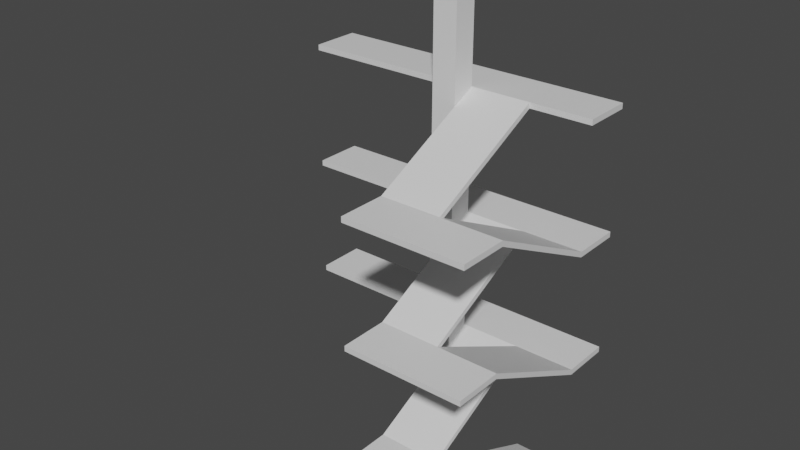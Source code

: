 # Source: onlyslopes.blend  (saved by Blender 3.0.42; exported with 4.5.12 LTS)
import bpy
from mathutils import Matrix  # noqa: F401  (used for matrix-valued properties, if any)

bpy.ops.wm.read_factory_settings(use_empty=True)
scene = bpy.context.scene
scene.name = 'Scene'

# ---- collections
col_collection = bpy.data.collections.new('Collection'); scene.collection.children.link(col_collection)

# ---- materials (node trees are filled in below, after node groups)
mat_material_002 = bpy.data.materials.new('Material.002')
mat_material_002.alpha_threshold = 0.0
mat_material_002.use_transparent_shadow = False
mat_material_002.line_color = (0.0, 0.0, 0.0, 1.0)
mat_material = bpy.data.materials.new('Material')
mat_material.alpha_threshold = 0.0
mat_material.use_transparent_shadow = False
mat_material.line_color = (0.0, 0.0, 0.0, 1.0)
mat_material_001 = bpy.data.materials.new('Material.001')
mat_material_001.alpha_threshold = 0.0
mat_material_001.use_transparent_shadow = False
mat_material_001.line_color = (0.0, 0.0, 0.0, 1.0)

# ---- material node trees
mat_material_002.use_nodes = True; mat_material_002.node_tree.nodes.clear()
_N = mat_material_002.node_tree.nodes; _L = mat_material_002.node_tree.links
n0 = _N.new('ShaderNodeOutputMaterial'); n0.name = 'Material Output'; n0.location = (300, 300)
n1 = _N.new('ShaderNodeBsdfPrincipled'); n1.name = 'Principled BSDF'; n1.location = (10, 300)
n1.distribution = 'GGX'
n1.subsurface_method = 'BURLEY'
n1.inputs[2].default_value = 0.4
n1.inputs[3].default_value = 1.45
n1.inputs[27].default_value = (0.0, 0.0, 0.0, 1.0)
n1.inputs[28].default_value = 1.0
_L.new(n1.outputs[0], n0.inputs[0])
n0.is_active_output = True
mat_material.use_nodes = True; mat_material.node_tree.nodes.clear()
_N = mat_material.node_tree.nodes; _L = mat_material.node_tree.links
n0 = _N.new('ShaderNodeOutputMaterial'); n0.name = 'Material Output'; n0.location = (300, 300)
n1 = _N.new('ShaderNodeBsdfPrincipled'); n1.name = 'Principled BSDF'; n1.location = (10, 300)
n1.distribution = 'GGX'
n1.subsurface_method = 'BURLEY'
n1.inputs[2].default_value = 0.4
n1.inputs[3].default_value = 1.45
n1.inputs[27].default_value = (0.0, 0.0, 0.0, 1.0)
n1.inputs[28].default_value = 1.0
_L.new(n1.outputs[0], n0.inputs[0])
n0.is_active_output = True
mat_material_001.use_nodes = True; mat_material_001.node_tree.nodes.clear()
_N = mat_material_001.node_tree.nodes; _L = mat_material_001.node_tree.links
n0 = _N.new('ShaderNodeOutputMaterial'); n0.name = 'Material Output'; n0.location = (300, 300)
n1 = _N.new('ShaderNodeBsdfPrincipled'); n1.name = 'Principled BSDF'; n1.location = (10, 300)
n1.distribution = 'GGX'
n1.subsurface_method = 'BURLEY'
n1.inputs[2].default_value = 0.4
n1.inputs[3].default_value = 1.45
n1.inputs[27].default_value = (0.0, 0.0, 0.0, 1.0)
n1.inputs[28].default_value = 1.0
_L.new(n1.outputs[0], n0.inputs[0])
n0.is_active_output = True

# ---- world
world_world = bpy.data.worlds.new('World'); scene.world = world_world
world_world.use_nodes = True; world_world.node_tree.nodes.clear()
_N = world_world.node_tree.nodes; _L = world_world.node_tree.links
n0 = _N.new('ShaderNodeOutputWorld'); n0.name = 'World Output'; n0.location = (300, 300)
n1 = _N.new('ShaderNodeBackground'); n1.name = 'Background'; n1.location = (10, 300)
n1.inputs[0].default_value = (0.05088, 0.05088, 0.05088, 1.0)
_L.new(n1.outputs[0], n0.inputs[0])
n0.is_active_output = True
world_world.color = (0.05088, 0.05088, 0.05088)
world_world.use_sun_shadow = False
world_world.sun_shadow_jitter_overblur = 0.0

# ---- meshes
me_cube_005 = bpy.data.meshes.new('Cube.005')
me_cube_005.from_pydata([(6.0, -10.0, 25.0), (11.0, -10.0, 25.0), (6.0, -9.0, 24.55), (6.0, -10.0, 24.55), (6.0, -9.0, 25.0), (11.0, -9.0, 25.0), (11.0, -10.0, 24.55), (11.0, -9.0, 24.55), (11.0, -9.0, 24.55), (11.0, -13.0, 24.55), (11.0, -13.0, 25.0), (10.97, 1.022, 19.55), (6.0, -9.0, 24.55), (5.967, 1.004, 19.55), (6.0, -13.0, 24.55), (6.0, -13.0, 25.0), (6.0, -13.0, 25.0), (11.0, -13.0, 25.0), (11.0, -13.0, 24.55), (6.0, -13.0, 24.55), (1.0, -10.0, 24.55), (1.0, -10.0, 25.0), (1.0, -9.0, 25.0), (1.0, -9.0, 24.55), (1.0, -13.0, 24.55), (1.0, -13.0, 25.0), (5.963, 2.004, 30.0), (0.9634, 1.985, 30.0), (5.963, 2.004, 29.55), (5.967, 1.004, 30.0), (0.967, 0.9853, 30.0), (0.9634, 1.985, 29.55), (0.9524, 4.985, 29.55), (0.967, 0.9853, 29.55), (5.952, 5.004, 29.55), (5.967, 1.004, 29.55), (5.952, 5.004, 29.55), (5.952, 5.004, 30.0), (5.967, 1.004, 29.55), (0.9524, 4.985, 30.0), (0.9524, 4.985, 29.55), (0.967, 0.9853, 29.55), (-14.03, 0.9486, 30.0), (-14.04, 1.949, 30.0), (-14.04, 1.949, 29.55), (-14.03, 0.9486, 29.55), (-14.05, 4.949, 30.0), (-14.05, 4.949, 29.55), (1.0, 1.0, 40.0), (1.0, 1.0, 20.0), (1.0, -1.0, 40.0), (1.0, -1.0, 20.0), (-1.0, 1.0, 40.0), (-1.0, 1.0, 20.0), (-1.0, -1.0, 40.0), (-1.0, -1.0, 20.0), (10.96, 2.022, 29.55), (10.96, 2.022, 30.0), (10.97, 1.022, 30.0), (10.97, 1.022, 29.55), (10.95, 5.022, 29.55), (10.95, 5.022, 30.0), (6.0, -10.0, 0.0), (6.0, -10.0, 5.0), (6.0, 2.0, 0.0), (11.0, -10.0, 0.0), (11.0, -10.0, 5.0), (11.0, 2.0, 0.0), (6.0, 0.0, 0.0), (6.0, -9.0, 0.0), (6.0, -10.0, 0.4545), (6.0, -10.0, 0.9091), (6.0, -10.0, 1.364), (6.0, -10.0, 1.818), (6.0, -10.0, 2.273), (6.0, -10.0, 2.727), (6.0, -10.0, 3.182), (6.0, -10.0, 3.636), (6.0, -10.0, 4.091), (6.0, -10.0, 4.545), (6.0, -9.0, 5.0), (6.0, 1.0, 0.4545), (11.0, 1.0, 0.4545), (11.0, -9.0, 0.0), (11.0, 0.0, 0.0), (11.0, -9.0, 5.0), (11.0, -10.0, 4.545), (11.0, -10.0, 4.091), (11.0, -10.0, 3.636), (11.0, -10.0, 3.182), (11.0, -10.0, 2.727), (11.0, -10.0, 2.273), (11.0, -10.0, 1.818), (11.0, -10.0, 1.364), (11.0, -10.0, 0.9091), (11.0, -10.0, 0.4545), (11.0, 0.0, 0.4545), (6.0, 0.0, 0.0), (11.0, 0.0, 0.0), (11.0, 0.0, 0.4545), (6.0, 0.0, 0.4545), (6.0, 0.0, 0.4545), (11.0, 0.0, 0.4545), (11.0, 0.0, 0.0), (6.0, 0.0, 0.0), (11.0, -9.0, 0.4545), (11.0, -9.0, 0.9091), (11.0, -9.0, 1.364), (11.0, -9.0, 1.818), (11.0, -9.0, 2.273), (11.0, -9.0, 2.727), (11.0, -9.0, 3.182), (11.0, -9.0, 3.636), (11.0, -9.0, 4.091), (11.0, -9.0, 4.545), (6.0, -9.0, 0.4545), (6.0, 0.0, 0.4545), (6.0, -9.0, 0.9091), (6.0, -9.0, 1.364), (6.0, -9.0, 1.818), (6.0, -9.0, 2.273), (6.0, -9.0, 2.727), (6.0, -9.0, 3.182), (6.0, -9.0, 3.636), (6.0, -9.0, 4.091), (6.0, -9.0, 4.545), (6.0, -13.0, 4.545), (6.0, -13.0, 5.0), (11.0, -13.0, 0.4545), (11.0, -13.0, 0.0), (6.0, -13.0, 0.0), (6.0, -13.0, 0.4545), (6.0, -13.0, 0.9091), (6.0, -13.0, 1.364), (6.0, -13.0, 1.818), (6.0, -13.0, 2.273), (6.0, -13.0, 2.727), (6.0, -13.0, 3.182), (6.0, -13.0, 3.636), (6.0, -13.0, 4.091), (11.0, -13.0, 5.0), (11.0, -13.0, 4.545), (11.0, -13.0, 4.091), (11.0, -13.0, 3.636), (11.0, -13.0, 3.182), (11.0, -13.0, 2.727), (11.0, -13.0, 2.273), (11.0, -13.0, 1.818), (11.0, -13.0, 1.364), (11.0, -13.0, 0.9091), (1.0, -10.0, 4.545), (1.0, -10.0, 5.0), (1.0, -9.0, 5.0), (1.0, -9.0, 4.545), (1.0, -13.0, 4.545), (1.0, -13.0, 5.0), (5.963, 2.004, 10.0), (0.9634, 1.985, 10.0), (5.963, 2.004, 9.545), (5.967, 1.004, 10.0), (0.967, 0.9853, 10.0), (0.9634, 1.985, 9.545), (0.967, 0.9853, 9.545), (5.967, 1.004, 9.545), (5.952, 5.004, 9.545), (5.952, 5.004, 10.0), (0.9524, 4.985, 10.0), (0.9524, 4.985, 9.545), (-14.03, 0.9486, 10.0), (-14.04, 1.949, 10.0), (-14.04, 1.949, 9.545), (-14.03, 0.9486, 9.545), (-14.05, 4.949, 10.0), (-14.05, 4.949, 9.545), (1.0, 1.0, 10.0), (1.0, 1.0, 0.0), (1.0, -1.0, 10.0), (1.0, -1.0, 0.0), (-1.0, 1.0, 10.0), (-1.0, 1.0, 0.0), (-1.0, -1.0, 10.0), (-1.0, -1.0, 0.0), (10.96, 2.022, 9.545), (10.96, 2.022, 10.0), (10.97, 1.022, 10.0), (10.97, 1.022, 9.545), (10.95, 5.022, 9.545), (10.95, 5.022, 10.0), (6.0, -10.0, 15.0), (11.0, -10.0, 15.0), (6.0, -10.0, 14.55), (6.0, -9.0, 15.0), (11.0, -9.0, 15.0), (11.0, -10.0, 14.55), (11.0, -9.0, 14.55), (11.0, -13.0, 14.55), (6.0, -13.0, 14.55), (6.0, -9.0, 14.55), (6.0, -13.0, 14.55), (6.0, -13.0, 15.0), (11.0, -10.0, 14.55), (11.0, -13.0, 15.0), (11.0, -13.0, 14.55), (6.0, -10.0, 14.55), (1.0, -10.0, 14.55), (1.0, -10.0, 15.0), (1.0, -9.0, 15.0), (1.0, -9.0, 14.55), (1.0, -13.0, 14.55), (1.0, -13.0, 15.0), (5.963, 2.004, 20.0), (0.9634, 1.985, 20.0), (5.963, 2.004, 19.55), (5.967, 1.004, 20.0), (0.967, 0.9853, 20.0), (0.9634, 1.985, 19.55), (0.967, 0.9853, 19.55), (5.967, 1.004, 19.55), (5.952, 5.004, 19.55), (5.952, 5.004, 20.0), (0.9524, 4.985, 20.0), (0.9524, 4.985, 19.55), (-14.03, 0.9486, 20.0), (-14.04, 1.949, 20.0), (-14.04, 1.949, 19.55), (-14.03, 0.9486, 19.55), (-14.05, 4.949, 20.0), (-14.05, 4.949, 19.55), (1.0, 1.0, 20.0), (1.0, 1.0, 10.0), (1.0, -1.0, 20.0), (1.0, -1.0, 10.0), (-1.0, 1.0, 20.0), (-1.0, 1.0, 10.0), (-1.0, -1.0, 20.0), (-1.0, -1.0, 10.0), (10.96, 2.022, 19.55), (10.96, 2.022, 20.0), (10.97, 1.022, 20.0), (10.97, 1.022, 19.55), (10.95, 5.022, 19.55), (10.95, 5.022, 20.0)], [], [(8, 5, 1, 6), (5, 4, 0, 1), (12, 3, 20, 23), (8, 12, 4, 5), (3, 14, 24, 20), (6, 1, 17, 18), (1, 0, 15, 17), (20, 21, 22, 23), (21, 20, 24, 25), (4, 12, 23, 22), (14, 15, 25, 24), (15, 0, 21, 25), (0, 4, 22, 21), (31, 33, 45, 44), (30, 29, 26, 27), (36, 40, 39, 37), (29, 4, 12, 38), (29, 30, 22, 4), (38, 12, 23, 41), (37, 26, 57, 61), (33, 35, 29, 30), (36, 37, 61, 60), (30, 27, 43, 42), (41, 32, 34, 38), (35, 33, 41, 38), (40, 36, 34, 32), (27, 26, 37, 39), (45, 42, 43, 44), (44, 43, 46, 47), (33, 30, 42, 45), (27, 39, 46, 43), (39, 40, 47, 46), (40, 31, 44, 47), (48, 52, 54, 50), (51, 50, 54, 55), (55, 54, 52, 53), (53, 49, 51, 55), (49, 48, 50, 51), (53, 52, 48, 49), (56, 57, 58, 59), (57, 56, 60, 61), (26, 29, 58, 57), (28, 36, 60, 56), (35, 28, 56, 59), (29, 35, 59, 58), (41, 23, 22, 30), (114, 85, 66, 86), (85, 80, 63, 66), (64, 67, 98, 97), (83, 105, 95, 65), (105, 106, 94, 95), (106, 107, 93, 94), (107, 108, 92, 93), (108, 109, 91, 92), (109, 110, 90, 91), (110, 111, 89, 90), (111, 112, 88, 89), (112, 113, 87, 88), (113, 114, 86, 87), (67, 82, 96, 84), (98, 99, 100, 97), (101, 104, 97, 100), (103, 102, 99, 98), (84, 96, 102, 103), (81, 82, 67, 64), (68, 116, 81, 64), (62, 70, 115, 69), (70, 71, 117, 115), (71, 72, 118, 117), (72, 73, 119, 118), (73, 74, 120, 119), (74, 75, 121, 120), (75, 76, 122, 121), (76, 77, 123, 122), (77, 78, 124, 123), (78, 79, 125, 124), (116, 68, 104, 101), (125, 79, 150, 153), (85, 82, 81, 80), (91, 90, 145, 146), (132, 131, 130, 129, 128, 149, 148, 147, 146, 145, 144, 143, 142, 141, 140, 127, 126, 139, 138, 137, 136, 135, 134, 133), (75, 74, 135, 136), (92, 91, 146, 147), (76, 75, 136, 137), (79, 126, 154, 150), (93, 92, 147, 148), (77, 76, 137, 138), (86, 66, 140, 141), (70, 62, 130, 131), (94, 93, 148, 149), (78, 77, 138, 139), (87, 86, 141, 142), (71, 70, 131, 132), (95, 94, 149, 128), (79, 78, 139, 126), (88, 87, 142, 143), (72, 71, 132, 133), (62, 65, 129, 130), (89, 88, 143, 144), (73, 72, 133, 134), (66, 63, 127, 140), (90, 89, 144, 145), (65, 95, 128, 129), (74, 73, 134, 135), (150, 151, 152, 153), (151, 150, 154, 155), (80, 125, 153, 152), (126, 127, 155, 154), (127, 63, 151, 155), (63, 80, 152, 151), (161, 162, 171, 170), (160, 159, 156, 157), (164, 167, 166, 165), (162, 153, 152, 160), (163, 159, 80, 125), (159, 160, 152, 80), (125, 153, 162, 163), (165, 156, 183, 187), (162, 163, 159, 160), (164, 165, 187, 186), (160, 157, 169, 168), (157, 156, 165, 166), (171, 168, 169, 170), (170, 169, 172, 173), (162, 160, 168, 171), (157, 166, 172, 169), (166, 167, 173, 172), (167, 161, 170, 173), (174, 178, 180, 176), (177, 176, 180, 181), (181, 180, 178, 179), (179, 175, 177, 181), (175, 174, 176, 177), (179, 178, 174, 175), (182, 183, 184, 185), (183, 182, 186, 187), (156, 159, 184, 183), (158, 164, 186, 182), (163, 158, 182, 185), (159, 184, 185, 163), (161, 158, 163, 162), (158, 161, 167, 164), (194, 192, 189, 193), (192, 191, 188, 189), (197, 190, 204, 207), (194, 192, 191, 197), (190, 198, 208, 204), (193, 189, 201, 202), (189, 188, 199, 201), (204, 205, 206, 207), (205, 204, 208, 209), (191, 206, 207, 197), (198, 199, 209, 208), (199, 188, 205, 209), (188, 191, 206, 205), (215, 216, 225, 224), (214, 213, 210, 211), (218, 221, 220, 219), (219, 210, 237, 241), (216, 217, 213, 214), (218, 219, 241, 240), (214, 211, 223, 222), (216, 207, 206, 214), (217, 213, 191, 197), (213, 214, 206, 191), (211, 210, 219, 220), (225, 222, 223, 224), (224, 223, 226, 227), (216, 214, 222, 225), (211, 220, 226, 223), (220, 221, 227, 226), (221, 215, 224, 227), (228, 232, 234, 230), (231, 230, 234, 235), (235, 234, 232, 233), (233, 229, 231, 235), (229, 228, 230, 231), (233, 232, 228, 229), (236, 237, 238, 239), (237, 236, 240, 241), (210, 213, 238, 237), (212, 218, 240, 236), (217, 212, 236, 239), (213, 217, 239, 238), (217, 197, 207, 216), (216, 221, 218, 217), (18, 17, 10, 9), (239, 11, 13, 217), (19, 9, 10, 16), (15, 14, 19, 16), (6, 3, 12, 8), (3, 6, 18, 14), (13, 2, 4, 213), (11, 238, 5, 7), (238, 213, 4, 5), (13, 11, 7, 2), (12, 2, 7, 8), (198, 202, 201, 199), (193, 190, 197, 194), (203, 200, 195, 196), (198, 190, 203, 196), (193, 202, 195, 200), (86, 79, 125, 114), (100, 99, 114, 125), (114, 99, 82, 85), (125, 80, 81, 100), (105, 83, 114, 113, 112, 111, 110, 109, 108, 107, 106), (115, 117, 118, 119, 120, 121, 122, 123, 124, 125, 114, 83, 69), (69, 83, 65, 62), (194, 197, 163, 185), (184, 159, 191, 192), (185, 184, 192, 194), (197, 191, 159, 163)])
me_cube_005.polygons.foreach_set('material_index', [0, 0, 0, 0, 0, 0, 0, 0, 0, 0, 0, 0, 0, 0, 0, 0, 0, 0, 0, 0, 0, 0, 0, 0, 0, 0, 0, 0, 0, 0, 0, 0, 0, 0, 0, 0, 0, 0, 0, 0, 0, 0, 0, 0, 0, 0, 1, 1, 1, 1, 1, 1, 1, 1, 1, 1, 1, 1, 1, 1, 1, 1, 1, 1, 1, 1, 1, 1, 1, 1, 1, 1, 1, 1, 1, 1, 1, 1, 1, 1, 1, 1, 1, 1, 1, 1, 1, 1, 1, 1, 1, 1, 1, 1, 1, 1, 1, 1, 1, 1, 1, 1, 1, 1, 1, 1, 1, 1, 1, 1, 1, 1, 1, 0, 0, 0, 0, 1, 1, 1, 1, 1, 1, 1, 1, 1, 1, 1, 1, 1, 1, 1, 1, 1, 1, 1, 1, 1, 1, 1, 0, 1, 2, 2, 2, 2, 2, 2, 2, 2, 2, 2, 2, 2, 2, 2, 2, 2, 2, 2, 2, 2, 2, 2, 2, 2, 2, 2, 2, 2, 2, 2, 2, 2, 2, 2, 2, 2, 2, 2, 2, 2, 2, 2, 2, 2, 0, 2, 0, 0, 0, 0, 0, 0, 0, 2, 0, 2, 0, 2, 2, 2, 0, 1, 1, 1, 0, 0, 1, 0, 0, 0, 0])
_uv = me_cube_005.uv_layers.new(name='UVMap')
_uv.uv.foreach_set('vector', [0.6023, 0.7273, 0.625, 0.7273, 0.625, 0.75, 0.6023, 0.75, 0.625, 0.7273, 0.875, 0.7273, 0.875, 0.75, 0.625, 0.75, 0.6023, 0.02273, 0.6023, 0.0, 0.6023, 0.0, 0.6023, 0.02273, 0.6023, 0.7273, 0.6023, 0.02273, 0.625, 0.02273, 0.625, 0.7273, 0.6023, 0.0, 0.6023, 0.0, 0.6023, 0.0, 0.6023, 0.0, 0.6023, 0.75, 0.625, 0.75, 0.625, 0.75, 0.6023, 0.75, 0.625, 0.75, 0.875, 0.75, 0.875, 0.75, 0.625, 0.75, 0.6023, 0.0, 0.625, 0.0, 0.625, 0.02273, 0.6023, 0.02273, 0.625, 0.0, 0.6023, 0.0, 0.6023, 0.0, 0.625, 0.0, 0.625, 0.02273, 0.6023, 0.02273, 0.6023, 0.02273, 0.625, 0.02273, 0.6023, 1.0, 0.625, 1.0, 0.625, 1.0, 0.6023, 1.0, 0.875, 0.75, 0.875, 0.75, 0.875, 0.75, 0.875, 0.75, 0.875, 0.75, 0.875, 0.7273, 0.875, 0.7273, 0.875, 0.75, 0.6023, 0.75, 0.6023, 0.7273, 0.6023, 0.7273, 0.6023, 0.75, 0.625, 0.7273, 0.875, 0.7273, 0.875, 0.75, 0.625, 0.75, 0.6023, 1.0, 0.6023, 0.75, 0.625, 0.75, 0.875, 0.75, 0.875, 0.7273, 0.625, 0.02273, 0.6023, 0.02273, 0.6023, 0.02273, 0.875, 0.7273, 0.625, 0.7273, 0.625, 0.02273, 0.625, 0.02273, 0.6023, 0.02273, 0.6023, 0.02273, 0.6023, 0.02273, 0.6023, 0.7273, 0.875, 0.75, 0.875, 0.75, 0.875, 0.75, 0.875, 0.75, 0.6023, 0.7273, 0.6023, 0.02273, 0.625, 0.02273, 0.625, 0.7273, 0.6023, 1.0, 0.625, 1.0, 0.625, 1.0, 0.6023, 1.0, 0.625, 0.7273, 0.625, 0.75, 0.625, 0.75, 0.625, 0.7273, 0.6023, 0.7273, 0.6023, 0.75, 0.6023, 1.0, 0.6023, 0.02273, 0.6023, 0.02273, 0.6023, 0.7273, 0.6023, 0.7273, 0.6023, 0.02273, 0.6023, 0.75, 0.6023, 1.0, 0.6023, 1.0, 0.6023, 0.75, 0.625, 0.75, 0.875, 0.75, 0.875, 0.75, 0.625, 0.75, 0.6023, 0.7273, 0.625, 0.7273, 0.625, 0.75, 0.6023, 0.75, 0.6023, 0.75, 0.625, 0.75, 0.625, 0.75, 0.6023, 0.75, 0.6023, 0.7273, 0.625, 0.7273, 0.625, 0.7273, 0.6023, 0.7273, 0.625, 0.75, 0.625, 0.75, 0.625, 0.75, 0.625, 0.75, 0.625, 0.75, 0.6023, 0.75, 0.6023, 0.75, 0.625, 0.75, 0.6023, 0.75, 0.6023, 0.75, 0.6023, 0.75, 0.6023, 0.75, 0.625, 0.5, 0.875, 0.5, 0.875, 0.75, 0.625, 0.75, 0.375, 0.75, 0.625, 0.75, 0.625, 1.0, 0.375, 1.0, 0.375, 0.0, 0.625, 0.0, 0.625, 0.25, 0.375, 0.25, 0.125, 0.5, 0.375, 0.5, 0.375, 0.75, 0.125, 0.75, 0.375, 0.5, 0.625, 0.5, 0.625, 0.75, 0.375, 0.75, 0.375, 0.25, 0.625, 0.25, 0.625, 0.5, 0.375, 0.5, 0.6023, 0.0, 0.625, 0.0, 0.625, 0.02273, 0.6023, 0.02273, 0.625, 0.0, 0.6023, 0.0, 0.6023, 0.0, 0.625, 0.0, 0.875, 0.75, 0.875, 0.7273, 0.875, 0.7273, 0.875, 0.75, 0.6023, 0.0, 0.6023, 0.0, 0.6023, 0.0, 0.6023, 0.0, 0.6023, 0.02273, 0.6023, 0.0, 0.6023, 0.0, 0.6023, 0.02273, 0.625, 0.02273, 0.6023, 0.02273, 0.6023, 0.02273, 0.625, 0.02273, 0.6023, 0.7273, 0.6023, 0.02273, 0.625, 0.02273, 0.625, 0.7273, 0.6023, 0.7273, 0.625, 0.7273, 0.625, 0.75, 0.6023, 0.75, 0.625, 0.7273, 0.875, 0.7273, 0.875, 0.75, 0.625, 0.75, 0.375, 0.25, 0.375, 0.5, 0.375, 0.5227, 0.375, 0.2273, 0.375, 0.7273, 0.3977, 0.7273, 0.3977, 0.75, 0.375, 0.75, 0.3977, 0.7273, 0.4205, 0.7273, 0.4205, 0.75, 0.3977, 0.75, 0.4205, 0.7273, 0.4432, 0.7273, 0.4432, 0.75, 0.4205, 0.75, 0.4432, 0.7273, 0.4659, 0.7273, 0.4659, 0.75, 0.4432, 0.75, 0.4659, 0.7273, 0.4886, 0.7273, 0.4886, 0.75, 0.4659, 0.75, 0.4886, 0.7273, 0.5114, 0.7273, 0.5114, 0.75, 0.4886, 0.75, 0.5114, 0.7273, 0.5341, 0.7273, 0.5341, 0.75, 0.5114, 0.75, 0.5341, 0.7273, 0.5568, 0.7273, 0.5568, 0.75, 0.5341, 0.75, 0.5568, 0.7273, 0.5795, 0.7273, 0.5795, 0.75, 0.5568, 0.75, 0.5795, 0.7273, 0.6023, 0.7273, 0.6023, 0.75, 0.5795, 0.75, 0.375, 0.5, 0.3977, 0.5, 0.3977, 0.5227, 0.375, 0.5227, 0.375, 0.5227, 0.3977, 0.5227, 0.3977, 0.2273, 0.375, 0.2273, 0.3977, 0.2273, 0.375, 0.2273, 0.375, 0.2273, 0.3977, 0.2273, 0.375, 0.5227, 0.3977, 0.5227, 0.3977, 0.5227, 0.375, 0.5227, 0.375, 0.5227, 0.3977, 0.5227, 0.3977, 0.5227, 0.375, 0.5227, 0.3977, 0.25, 0.3977, 0.5, 0.375, 0.5, 0.375, 0.25, 0.375, 0.2273, 0.3977, 0.2273, 0.3977, 0.25, 0.375, 0.25, 0.375, 0.0, 0.3977, 0.0, 0.3977, 0.02273, 0.375, 0.02273, 0.3977, 0.0, 0.4205, 0.0, 0.4205, 0.02273, 0.3977, 0.02273, 0.4205, 0.0, 0.4432, 0.0, 0.4432, 0.02273, 0.4205, 0.02273, 0.4432, 0.0, 0.4659, 0.0, 0.4659, 0.02273, 0.4432, 0.02273, 0.4659, 0.0, 0.4886, 0.0, 0.4886, 0.02273, 0.4659, 0.02273, 0.4886, 0.0, 0.5114, 0.0, 0.5114, 0.02273, 0.4886, 0.02273, 0.5114, 0.0, 0.5341, 0.0, 0.5341, 0.02273, 0.5114, 0.02273, 0.5341, 0.0, 0.5568, 0.0, 0.5568, 0.02273, 0.5341, 0.02273, 0.5568, 0.0, 0.5795, 0.0, 0.5795, 0.02273, 0.5568, 0.02273, 0.5795, 0.0, 0.6023, 0.0, 0.6023, 0.02273, 0.5795, 0.02273, 0.3977, 0.2273, 0.375, 0.2273, 0.375, 0.2273, 0.3977, 0.2273, 0.6023, 0.02273, 0.6023, 0.0, 0.6023, 0.0, 0.6023, 0.02273, 0.625, 0.7273, 0.3977, 0.5, 0.3977, 0.25, 0.875, 0.7273, 0.4886, 0.75, 0.5114, 0.75, 0.5114, 0.75, 0.4886, 0.75, 0.4205, 1.0, 0.3977, 1.0, 0.375, 1.0, 0.375, 0.75, 0.3977, 0.75, 0.4205, 0.75, 0.4432, 0.75, 0.4659, 0.75, 0.4886, 0.75, 0.5114, 0.75, 0.5341, 0.75, 0.5568, 0.75, 0.5795, 0.75, 0.6023, 0.75, 0.625, 0.75, 0.625, 1.0, 0.6023, 1.0, 0.5795, 1.0, 0.5568, 1.0, 0.5341, 1.0, 0.5114, 1.0, 0.4886, 1.0, 0.4659, 1.0, 0.4432, 1.0, 0.5114, 0.0, 0.4886, 0.0, 0.4886, 0.0, 0.5114, 0.0, 0.4659, 0.75, 0.4886, 0.75, 0.4886, 0.75, 0.4659, 0.75, 0.5341, 0.0, 0.5114, 0.0, 0.5114, 0.0, 0.5341, 0.0, 0.6023, 0.0, 0.6023, 0.0, 0.6023, 0.0, 0.6023, 0.0, 0.4432, 0.75, 0.4659, 0.75, 0.4659, 0.75, 0.4432, 0.75, 0.5568, 0.0, 0.5341, 0.0, 0.5341, 0.0, 0.5568, 0.0, 0.6023, 0.75, 0.625, 0.75, 0.625, 0.75, 0.6023, 0.75, 0.3977, 0.0, 0.375, 0.0, 0.375, 0.0, 0.3977, 0.0, 0.4205, 0.75, 0.4432, 0.75, 0.4432, 0.75, 0.4205, 0.75, 0.5795, 0.0, 0.5568, 0.0, 0.5568, 0.0, 0.5795, 0.0, 0.5795, 0.75, 0.6023, 0.75, 0.6023, 0.75, 0.5795, 0.75, 0.4205, 0.0, 0.3977, 0.0, 0.3977, 0.0, 0.4205, 0.0, 0.3977, 0.75, 0.4205, 0.75, 0.4205, 0.75, 0.3977, 0.75, 0.6023, 0.0, 0.5795, 0.0, 0.5795, 0.0, 0.6023, 0.0, 0.5568, 0.75, 0.5795, 0.75, 0.5795, 0.75, 0.5568, 0.75, 0.4432, 0.0, 0.4205, 0.0, 0.4205, 0.0, 0.4432, 0.0, 0.125, 0.75, 0.375, 0.75, 0.375, 0.75, 0.125, 0.75, 0.5341, 0.75, 0.5568, 0.75, 0.5568, 0.75, 0.5341, 0.75, 0.4659, 0.0, 0.4432, 0.0, 0.4432, 0.0, 0.4659, 0.0, 0.625, 0.75, 0.875, 0.75, 0.875, 0.75, 0.625, 0.75, 0.5114, 0.75, 0.5341, 0.75, 0.5341, 0.75, 0.5114, 0.75, 0.375, 0.75, 0.3977, 0.75, 0.3977, 0.75, 0.375, 0.75, 0.4886, 0.0, 0.4659, 0.0, 0.4659, 0.0, 0.4886, 0.0, 0.6023, 0.0, 0.625, 0.0, 0.625, 0.02273, 0.6023, 0.02273, 0.625, 0.0, 0.6023, 0.0, 0.6023, 0.0, 0.625, 0.0, 0.625, 0.02273, 0.6023, 0.02273, 0.6023, 0.02273, 0.625, 0.02273, 0.6023, 1.0, 0.625, 1.0, 0.625, 1.0, 0.6023, 1.0, 0.875, 0.75, 0.875, 0.75, 0.875, 0.75, 0.875, 0.75, 0.875, 0.75, 0.875, 0.7273, 0.875, 0.7273, 0.875, 0.75, 0.6023, 0.75, 0.6023, 0.7273, 0.6023, 0.7273, 0.6023, 0.75, 0.625, 0.7273, 0.875, 0.7273, 0.875, 0.75, 0.625, 0.75, 0.6023, 1.0, 0.6023, 0.75, 0.625, 0.75, 0.875, 0.75, 0.6023, 0.7273, 0.6023, 0.02273, 0.625, 0.02273, 0.625, 0.7273, 0.6023, 0.02273, 0.625, 0.02273, 0.625, 0.02273, 0.6023, 0.02273, 0.875, 0.7273, 0.625, 0.7273, 0.625, 0.02273, 0.625, 0.02273, 0.6023, 0.02273, 0.6023, 0.02273, 0.6023, 0.7273, 0.6023, 0.02273, 0.875, 0.75, 0.875, 0.75, 0.875, 0.75, 0.875, 0.75, 0.6023, 0.7273, 0.6023, 0.02273, 0.625, 0.02273, 0.625, 0.7273, 0.6023, 1.0, 0.625, 1.0, 0.625, 1.0, 0.6023, 1.0, 0.625, 0.7273, 0.625, 0.75, 0.625, 0.75, 0.625, 0.7273, 0.625, 0.75, 0.875, 0.75, 0.875, 0.75, 0.625, 0.75, 0.6023, 0.7273, 0.625, 0.7273, 0.625, 0.75, 0.6023, 0.75, 0.6023, 0.75, 0.625, 0.75, 0.625, 0.75, 0.6023, 0.75, 0.6023, 0.7273, 0.625, 0.7273, 0.625, 0.7273, 0.6023, 0.7273, 0.625, 0.75, 0.625, 0.75, 0.625, 0.75, 0.625, 0.75, 0.625, 0.75, 0.6023, 0.75, 0.6023, 0.75, 0.625, 0.75, 0.6023, 0.75, 0.6023, 0.75, 0.6023, 0.75, 0.6023, 0.75, 0.625, 0.5, 0.875, 0.5, 0.875, 0.75, 0.625, 0.75, 0.375, 0.75, 0.625, 0.75, 0.625, 1.0, 0.375, 1.0, 0.375, 0.0, 0.625, 0.0, 0.625, 0.25, 0.375, 0.25, 0.125, 0.5, 0.375, 0.5, 0.375, 0.75, 0.125, 0.75, 0.375, 0.5, 0.625, 0.5, 0.625, 0.75, 0.375, 0.75, 0.375, 0.25, 0.625, 0.25, 0.625, 0.5, 0.375, 0.5, 0.6023, 0.0, 0.625, 0.0, 0.625, 0.02273, 0.6023, 0.02273, 0.625, 0.0, 0.6023, 0.0, 0.6023, 0.0, 0.625, 0.0, 0.875, 0.75, 0.875, 0.7273, 0.875, 0.7273, 0.875, 0.75, 0.6023, 0.0, 0.6023, 0.0, 0.6023, 0.0, 0.6023, 0.0, 0.6023, 0.02273, 0.6023, 0.0, 0.6023, 0.0, 0.6023, 0.02273, 0.625, 0.02273, 0.625, 0.02273, 0.6023, 0.02273, 0.6023, 0.02273, 0.6023, 0.75, 0.6023, 0.0, 0.6023, 0.02273, 0.6023, 0.7273, 0.6023, 0.0, 0.6023, 0.75, 0.6023, 0.75, 0.6023, 1.0, 0.6023, 0.7273, 0.625, 0.7273, 0.625, 0.75, 0.6023, 0.75, 0.625, 0.7273, 0.875, 0.7273, 0.875, 0.75, 0.625, 0.75, 0.6023, 0.02273, 0.6023, 0.0, 0.6023, 0.0, 0.6023, 0.02273, 0.6023, 0.7273, 0.625, 0.7273, 0.625, 0.02273, 0.6023, 0.02273, 0.6023, 0.0, 0.6023, 0.0, 0.6023, 0.0, 0.6023, 0.0, 0.6023, 0.75, 0.625, 0.75, 0.625, 0.75, 0.6023, 0.75, 0.625, 0.75, 0.875, 0.75, 0.875, 0.75, 0.625, 0.75, 0.6023, 0.0, 0.625, 0.0, 0.625, 0.02273, 0.6023, 0.02273, 0.625, 0.0, 0.6023, 0.0, 0.6023, 0.0, 0.625, 0.0, 0.625, 0.02273, 0.625, 0.02273, 0.6023, 0.02273, 0.6023, 0.02273, 0.6023, 1.0, 0.625, 1.0, 0.625, 1.0, 0.6023, 1.0, 0.875, 0.75, 0.875, 0.75, 0.875, 0.75, 0.875, 0.75, 0.875, 0.75, 0.875, 0.7273, 0.875, 0.7273, 0.875, 0.75, 0.6023, 0.75, 0.6023, 0.7273, 0.6023, 0.7273, 0.6023, 0.75, 0.625, 0.7273, 0.875, 0.7273, 0.875, 0.75, 0.625, 0.75, 0.6023, 1.0, 0.6023, 0.75, 0.625, 0.75, 0.875, 0.75, 0.875, 0.75, 0.875, 0.75, 0.875, 0.75, 0.875, 0.75, 0.6023, 0.7273, 0.6023, 0.02273, 0.625, 0.02273, 0.625, 0.7273, 0.6023, 1.0, 0.625, 1.0, 0.625, 1.0, 0.6023, 1.0, 0.625, 0.7273, 0.625, 0.75, 0.625, 0.75, 0.625, 0.7273, 0.6023, 0.7273, 0.6023, 0.02273, 0.625, 0.02273, 0.625, 0.7273, 0.6023, 0.02273, 0.625, 0.02273, 0.625, 0.02273, 0.6023, 0.02273, 0.875, 0.7273, 0.625, 0.7273, 0.625, 0.02273, 0.625, 0.02273, 0.625, 0.75, 0.875, 0.75, 0.875, 0.75, 0.625, 0.75, 0.6023, 0.7273, 0.625, 0.7273, 0.625, 0.75, 0.6023, 0.75, 0.6023, 0.75, 0.625, 0.75, 0.625, 0.75, 0.6023, 0.75, 0.6023, 0.7273, 0.625, 0.7273, 0.625, 0.7273, 0.6023, 0.7273, 0.625, 0.75, 0.625, 0.75, 0.625, 0.75, 0.625, 0.75, 0.625, 0.75, 0.6023, 0.75, 0.6023, 0.75, 0.625, 0.75, 0.6023, 0.75, 0.6023, 0.75, 0.6023, 0.75, 0.6023, 0.75, 0.625, 0.5, 0.875, 0.5, 0.875, 0.75, 0.625, 0.75, 0.375, 0.75, 0.625, 0.75, 0.625, 1.0, 0.375, 1.0, 0.375, 0.0, 0.625, 0.0, 0.625, 0.25, 0.375, 0.25, 0.125, 0.5, 0.375, 0.5, 0.375, 0.75, 0.125, 0.75, 0.375, 0.5, 0.625, 0.5, 0.625, 0.75, 0.375, 0.75, 0.375, 0.25, 0.625, 0.25, 0.625, 0.5, 0.375, 0.5, 0.6023, 0.0, 0.625, 0.0, 0.625, 0.02273, 0.6023, 0.02273, 0.625, 0.0, 0.6023, 0.0, 0.6023, 0.0, 0.625, 0.0, 0.875, 0.75, 0.875, 0.7273, 0.875, 0.7273, 0.875, 0.75, 0.6023, 0.0, 0.6023, 0.0, 0.6023, 0.0, 0.6023, 0.0, 0.6023, 0.02273, 0.6023, 0.0, 0.6023, 0.0, 0.6023, 0.02273, 0.625, 0.02273, 0.6023, 0.02273, 0.6023, 0.02273, 0.625, 0.02273, 0.6023, 0.02273, 0.6023, 0.02273, 0.6023, 0.02273, 0.6023, 0.7273, 0.6023, 0.7273, 0.6023, 0.75, 0.6023, 1.0, 0.6023, 0.02273, 0.6023, 0.75, 0.625, 0.75, 0.625, 0.75, 0.6023, 0.75, 0.6023, 0.02273, 0.6023, 0.02273, 0.6023, 0.02273, 0.6023, 0.02273, 0.6023, 1.0, 0.6023, 0.75, 0.625, 0.75, 0.625, 1.0, 0.625, 1.0, 0.6023, 1.0, 0.6023, 1.0, 0.625, 1.0, 0.6023, 0.75, 0.6023, 0.0, 0.6023, 0.02273, 0.6023, 0.7273, 0.6023, 0.0, 0.6023, 0.75, 0.6023, 0.75, 0.6023, 0.0, 0.6023, 0.02273, 0.6023, 0.02273, 0.875, 0.7273, 0.875, 0.7273, 0.6023, 0.02273, 0.875, 0.7273, 0.625, 0.7273, 0.6023, 0.7273, 0.875, 0.7273, 0.875, 0.7273, 0.875, 0.7273, 0.625, 0.7273, 0.6023, 0.02273, 0.6023, 0.02273, 0.6023, 0.7273, 0.6023, 0.02273, 0.6023, 0.02273, 0.6023, 0.02273, 0.6023, 0.7273, 0.6023, 0.7273, 0.6023, 1.0, 0.6023, 0.75, 0.625, 0.75, 0.875, 0.75, 0.6023, 0.75, 0.6023, 0.0, 0.6023, 0.02273, 0.6023, 0.7273, 0.6023, 0.0, 0.6023, 0.75, 0.6023, 0.75, 0.6023, 0.0, 0.6023, 0.0, 0.6023, 0.0, 0.6023, 0.0, 0.6023, 0.0, 0.6023, 0.75, 0.6023, 0.75, 0.6023, 0.75, 0.6023, 0.75, 0.6023, 0.75, 0.6023, 0.0, 0.6023, 0.02273, 0.6023, 0.7273, 0.3977, 0.2273, 0.3977, 0.5227, 0.6023, 0.7273, 0.6023, 0.02273, 0.6023, 0.7273, 0.3977, 0.5227, 0.3977, 0.5, 0.625, 0.7273, 0.6023, 0.02273, 0.875, 0.7273, 0.3977, 0.25, 0.3977, 0.2273, 0.3977, 0.7273, 0.375, 0.7273, 0.6023, 0.7273, 0.5795, 0.7273, 0.5568, 0.7273, 0.5341, 0.7273, 0.5114, 0.7273, 0.4886, 0.7273, 0.4659, 0.7273, 0.4432, 0.7273, 0.4205, 0.7273, 0.0, 0.0, 0.0, 0.0, 0.0, 0.0, 0.0, 0.0, 0.0, 0.0, 0.0, 0.0, 0.0, 0.0, 0.0, 0.0, 0.0, 0.0, 0.0, 0.0, 0.0, 0.0, 0.0, 0.0, 0.0, 0.0, 0.0, 0.0, 0.0, 0.0, 0.375, 0.75, 0.125, 0.75, 0.6023, 0.7273, 0.6023, 0.02273, 0.6023, 0.02273, 0.6023, 0.02273, 0.875, 0.7273, 0.875, 0.7273, 0.875, 0.7273, 0.625, 0.7273, 0.6023, 0.02273, 0.875, 0.7273, 0.625, 0.7273, 0.6023, 0.7273, 0.6023, 0.02273, 0.875, 0.7273, 0.625, 0.02273, 0.6023, 0.02273])
me_cube_005.materials.append(mat_material_002)
me_cube_005.materials.append(mat_material)
me_cube_005.materials.append(mat_material_001)
me_cube_005.use_remesh_fix_poles = True
me_cube_005.use_remesh_preserve_attributes = False
me_cube_005.update()

# ---- objects
ob_onlystairs = bpy.data.objects.new('OnlyStairs', me_cube_005)

# ---- transforms, parenting, visibility, modifiers, constraints
ob_onlystairs.location = (0.0, 0.0, 0.0)

# ---- collection membership
col_collection.objects.link(ob_onlystairs)

# ---- scene / render settings (as saved in the file)
scene.frame_start = 1; scene.frame_end = 250; scene.frame_set(1)
scene.render.engine = 'BLENDER_EEVEE_NEXT'
scene.cycles.use_denoising = False
scene.cycles.samples = 128
scene.cycles.sampling_pattern = 'TABULATED_SOBOL'
scene.cycles.use_adaptive_sampling = False
scene.cycles.use_light_tree = False
scene.view_settings.view_transform = 'Filmic'
bpy.context.view_layer.update()

# ---- added for rendering (the .blend has no active camera and no usable light): camera, sun
cam_auto = bpy.data.cameras.new('AutoCamera')
cam_auto.lens = 50.0
cam_auto.sensor_width = 36.0
cam_auto.clip_end = 1000.0
ob_auto_camera = bpy.data.objects.new('AutoCamera', cam_auto)
scene.collection.objects.link(ob_auto_camera)
ob_auto_camera.location = (45.2176, -60.0788, 57.3931)
ob_auto_camera.rotation_euler = (1.09748, -7.21219e-08, 0.694738)
scene.camera = ob_auto_camera
light_auto_sun = bpy.data.lights.new('AutoSun', 'SUN')
light_auto_sun.energy = 3.0
light_auto_sun.angle = 0.0523599
ob_auto_sun = bpy.data.objects.new('AutoSun', light_auto_sun)
scene.collection.objects.link(ob_auto_sun)
ob_auto_sun.rotation_euler = (0.872665, 0.174533, 0.523599)
bpy.context.view_layer.update()
